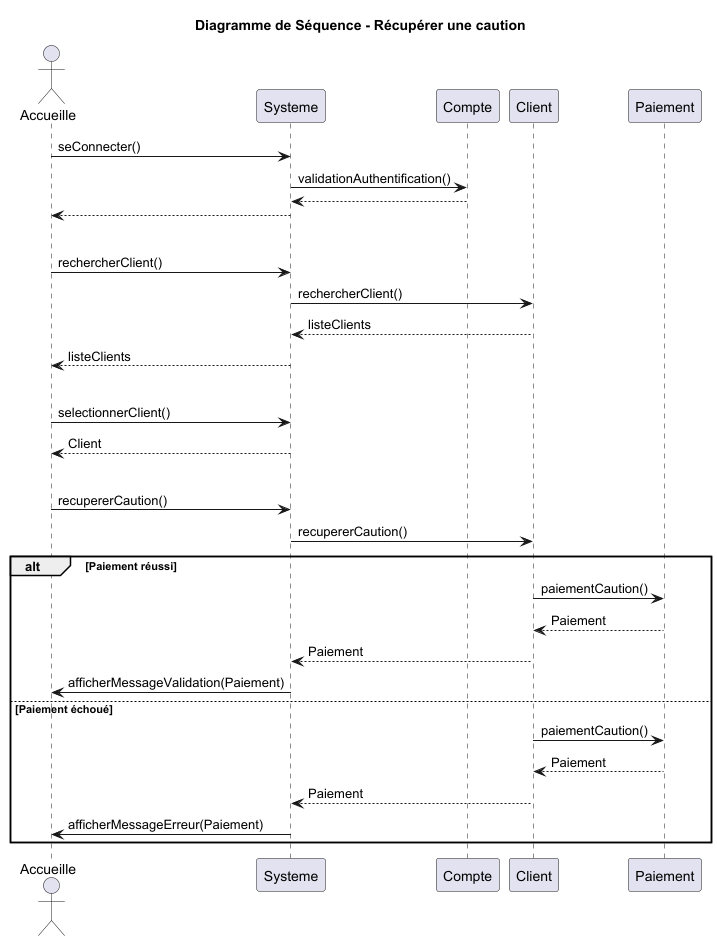

The diagram above was rendered by PlantUML. Its source (embedded in the PNG):
@startuml
title Diagramme de Séquence - Récupérer une caution
actor Accueille
participant Systeme
participant Compte
participant Client
participant Paiement

'Connexion à un compte'
Accueille -> Systeme: seConnecter()
Systeme -> Compte: validationAuthentification()
return
Systeme --> Accueille

'Séparation'
|||

'Accueille sélectionne un client'
Accueille -> Systeme: rechercherClient()
Systeme -> Client: rechercherClient()
return listeClients
Accueille <-- Systeme: listeClients


'Séparation'
|||

'Sélection d'un client'
Accueille -> Systeme: selectionnerClient()
return Client

'Séparation'
|||

'Accueille récupère la caution'
Accueille -> Systeme: recupererCaution()
Systeme -> Client: recupererCaution()
alt Paiement réussi
Client -> Paiement: paiementCaution()
return Paiement
Systeme <-- Client: Paiement
Accueille <- Systeme: afficherMessageValidation(Paiement)

else Paiement échoué
Client -> Paiement: paiementCaution()
return Paiement
Systeme <-- Client: Paiement
Accueille <- Systeme: afficherMessageErreur(Paiement)
end

@enduml